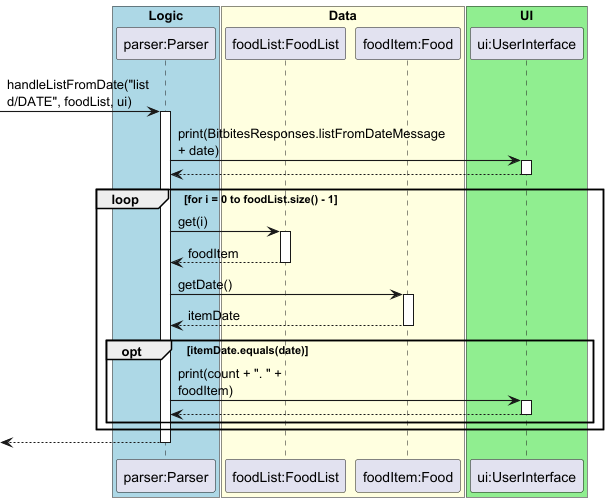

The diagram above was rendered by PlantUML. Its source (embedded in the PNG):
@startuml
skinparam arrowThickness 1.1
skinparam maxMessageSize 150

box "Logic" #LightBlue
participant "parser:Parser" as Parser
end box

box "Data" #LightYellow
participant "foodList:FoodList" as FoodList
participant "foodItem:Food" as Food
end box

box "UI" #LightGreen
participant "ui:UserInterface" as UI
end box

-> Parser : handleListFromDate("list d/DATE", foodList, ui)
activate Parser

Parser -> UI : print(BitbitesResponses.listFromDateMessage + date)
activate UI
UI --> Parser
deactivate UI

loop for i = 0 to foodList.size() - 1
    Parser -> FoodList : get(i)
    activate FoodList
    FoodList --> Parser : foodItem
    deactivate FoodList

    Parser -> Food : getDate()
    activate Food
    Food --> Parser : itemDate
    deactivate Food

    opt itemDate.equals(date)
        Parser -> UI : print(count + ". " + foodItem)
        activate UI
        UI --> Parser
        deactivate UI
    end
end

<-- Parser
deactivate Parser
@enduml